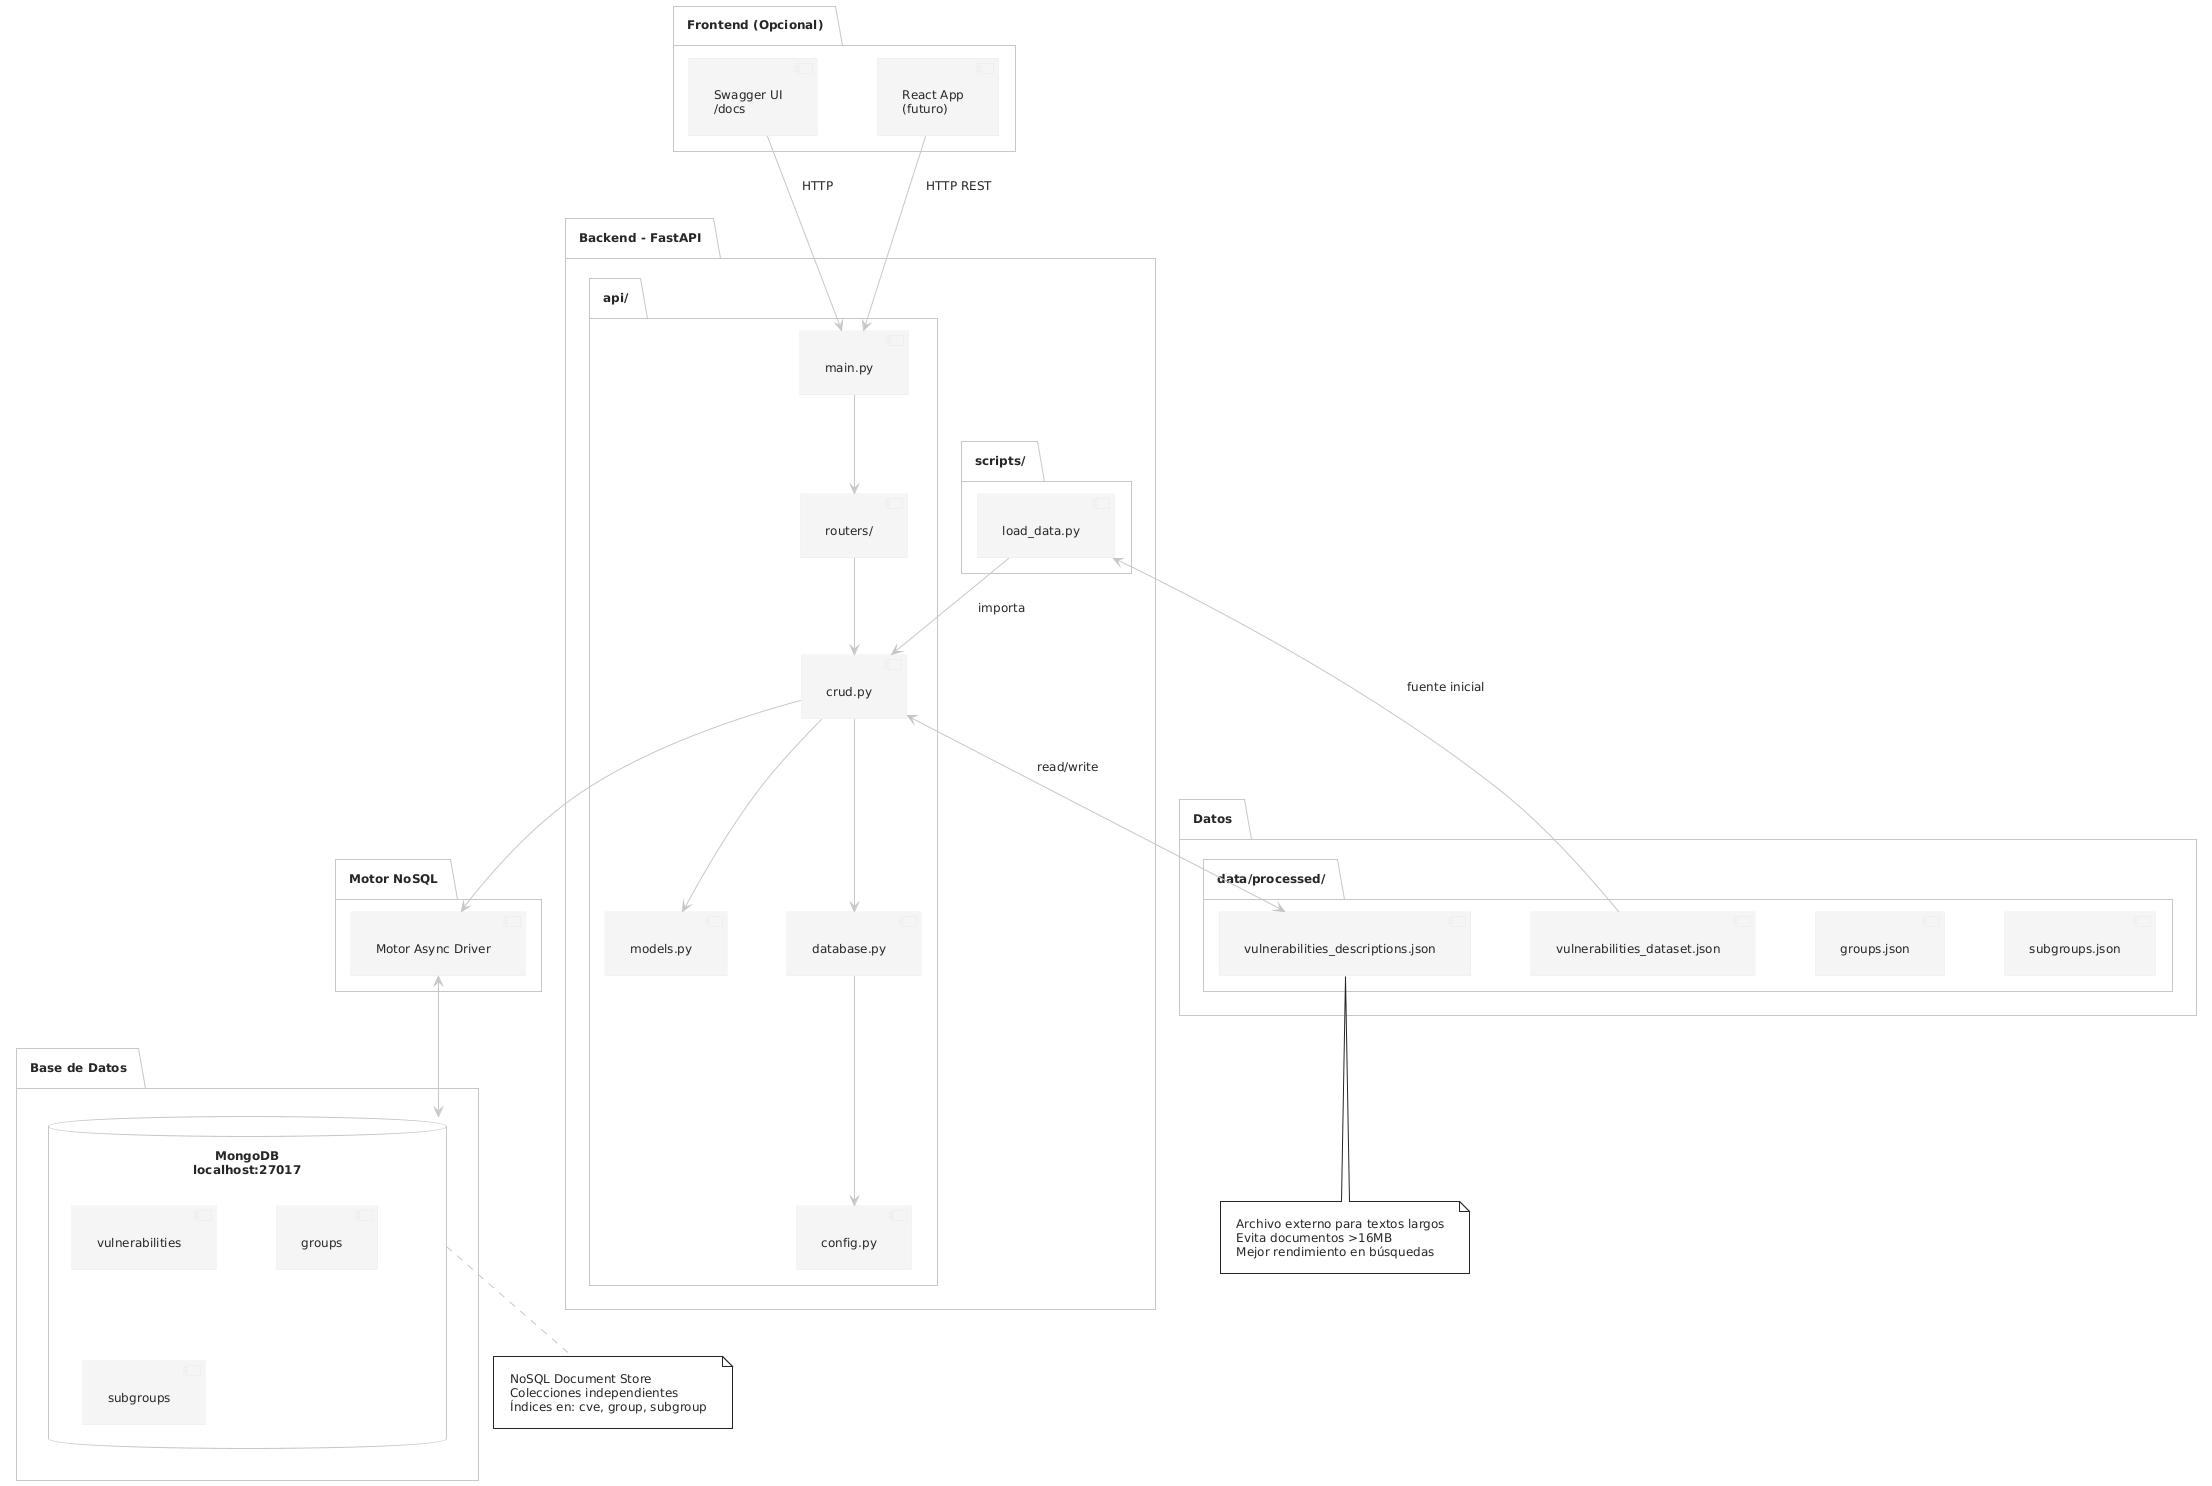

The diagram above was rendered by PlantUML. Its source (embedded in the PNG):
@startuml
!theme carbon-gray
skinparam nodesep 60
skinparam ranksep 60

package "Frontend (Opcional)" {
  component [Swagger UI\n/docs] as swagger
  component [React App\n(futuro)] as react
}

package "Backend - FastAPI" {
  package "api/" {
    component [main.py] as mainpy
    component [routers/] as routers
    component [crud.py] as crud
    component [models.py] as models
    component [database.py] as database
    component [config.py] as config
    
    mainpy --> routers
    routers --> crud
    crud --> models
    crud --> database
    database --> config
  }
  
  package "scripts/" {
    component [load_data.py] as loader
  }
}

package "Datos" {
  folder "data/processed/" {
    file [vulnerabilities_dataset.json] as vjson
    file [vulnerabilities_descriptions.json] as djson
    file [groups.json] as gjson
    file [subgroups.json] as sjson
  }
}

package "Motor NoSQL" {
  component [Motor Async Driver] as motor
}

package "Base de Datos" {
  database "MongoDB\nlocalhost:27017" as mongodb {
    storage [vulnerabilities] as vulns
    storage [groups] as groups
    storage [subgroups] as subgroups
  }
}

swagger --> mainpy : HTTP
react --> mainpy : HTTP REST
loader --> crud : importa
crud --> motor
motor <--> mongodb
crud <--> djson : read/write
vjson --> loader : fuente inicial

note bottom of mongodb
  NoSQL Document Store
  Colecciones independientes
  Índices en: cve, group, subgroup
end note

note bottom of djson
  Archivo externo para textos largos
  Evita documentos >16MB
  Mejor rendimiento en búsquedas
end note
@enduml